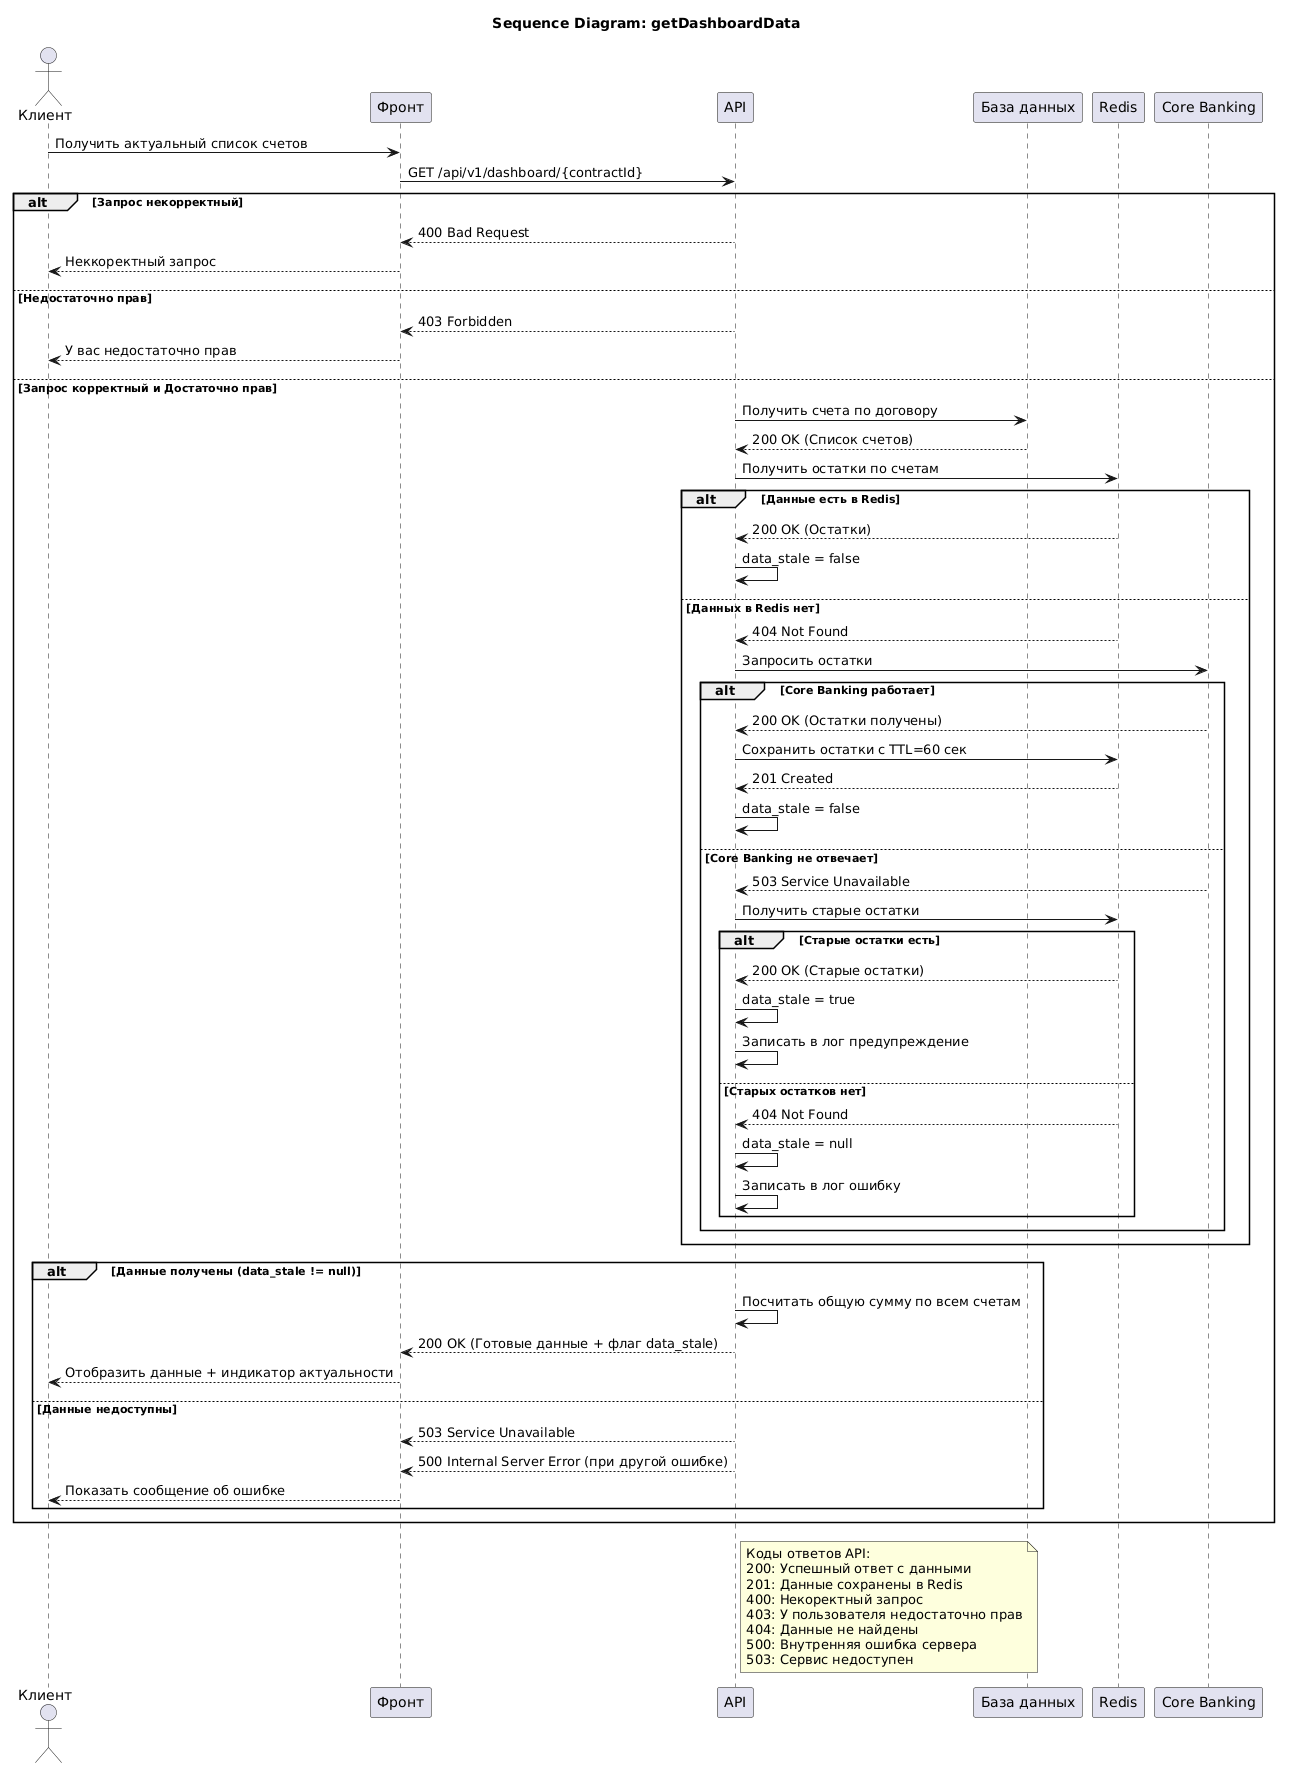

The diagram above was rendered by PlantUML. Its source (embedded in the PNG):
@startuml
title Sequence Diagram: getDashboardData

actor "Клиент" as Client
participant "Фронт" as Front
participant "API" as API
participant "База данных" as DB
participant "Redis" as Redis
participant "Core Banking" as Core

Client -> Front: Получить актуальный список счетов
Front -> API: GET /api/v1/dashboard/{contractId}

alt Запрос некорректный
API --> Front: 400 Bad Request
Front --> Client: Неккоректный запрос
else Недостаточно прав
API --> Front: 403 Forbidden
Front --> Client: У вас недостаточно прав
else Запрос корректный и Достаточно прав
API -> DB: Получить счета по договору
DB --> API: 200 OK (Список счетов)


API -> Redis: Получить остатки по счетам

alt Данные есть в Redis
    Redis --> API: 200 OK (Остатки)
    API -> API: data_stale = false
else Данных в Redis нет
    Redis --> API: 404 Not Found
    API -> Core: Запросить остатки

    alt Core Banking работает
        Core --> API: 200 OK (Остатки получены)
        API -> Redis: Сохранить остатки с TTL=60 сек
        Redis --> API: 201 Created
        API -> API: data_stale = false
    else Core Banking не отвечает
        Core --> API: 503 Service Unavailable
        API -> Redis: Получить старые остатки
        
        alt Старые остатки есть
            Redis --> API: 200 OK (Старые остатки)
            API -> API: data_stale = true
            API -> API: Записать в лог предупреждение
        else Старых остатков нет
            Redis --> API: 404 Not Found
            API -> API: data_stale = null
            API -> API: Записать в лог ошибку
        end
    end
end

alt Данные получены (data_stale != null)
    API -> API: Посчитать общую сумму по всем счетам
    API --> Front: 200 OK (Готовые данные + флаг data_stale)
    Front --> Client: Отобразить данные + индикатор актуальности
else Данные недоступны
    API --> Front: 503 Service Unavailable
    API --> Front: 500 Internal Server Error (при другой ошибке)
    Front --> Client: Показать сообщение об ошибке
end
end
note right of API
  Коды ответов API:
  200: Успешный ответ с данными
  201: Данные сохранены в Redis
  400: Некоректный запрос
  403: У пользователя недостаточно прав
  404: Данные не найдены
  500: Внутренняя ошибка сервера
  503: Сервис недоступен
end note
@enduml